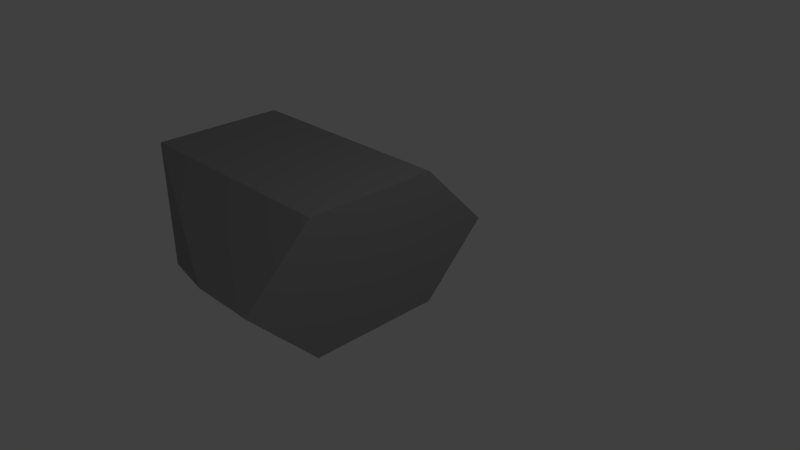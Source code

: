 # Source: plug_no_end.blend  (saved by Blender 2.73.0; exported with 4.5.12 LTS)
import bpy
from mathutils import Matrix  # noqa: F401  (used for matrix-valued properties, if any)

bpy.ops.wm.read_factory_settings(use_empty=True)
scene = bpy.context.scene
scene.name = 'Scene'

# ---- collections
col_collection_1 = bpy.data.collections.new('Collection 1'); scene.collection.children.link(col_collection_1)

# ---- materials (node trees are filled in below, after node groups)
mat_material = bpy.data.materials.new('Material')
mat_material.alpha_threshold = 0.0
mat_material.use_transparent_shadow = False
mat_material.roughness = 0.5
mat_material.specular_intensity = 0.8016
mat_material_001 = bpy.data.materials.new('Material.001')
mat_material_001.alpha_threshold = 0.0
mat_material_001.use_transparent_shadow = False
mat_material_001.diffuse_color = (0.3185, 0.3185, 0.3185, 1.0)
mat_material_001.specular_color = (0.9404, 1.0, 1.0)
mat_material_001.roughness = 0.5
mat_material_001.specular_intensity = 1.0

# ---- material node trees

# ---- world
world_world = bpy.data.worlds.new('World'); scene.world = world_world
world_world.color = (0.05088, 0.05088, 0.05088)
world_world.use_sun_shadow = False
world_world.sun_shadow_jitter_overblur = 0.0
world_world.cycles.sampling_method = 'MANUAL'
world_world.cycles.sample_map_resolution = 256

# ---- cameras
cam_camera = bpy.data.cameras.new('Camera')
cam_camera.clip_end = 100.0
cam_camera.lens = 35.0
cam_camera.sensor_width = 32.0
cam_camera.sensor_height = 18.0
cam_camera.ortho_scale = 7.314
cam_camera.dof.focus_distance = 0.0
cam_camera.dof.aperture_fstop = 128.0

# ---- lights
light_lamp = bpy.data.lights.new('Lamp', 'POINT')
light_lamp.transmission_factor = 0.0
light_lamp.cutoff_distance = 30.0
light_lamp.energy = 100.0
light_lamp.shadow_buffer_clip_start = 1.001
light_lamp.shadow_soft_size = 0.1
light_lamp.shadow_maximum_resolution = 0.006
light_lamp.use_absolute_resolution = True
light_lamp.cycles.use_multiple_importance_sampling = False

# ---- meshes
me_sphere_001 = bpy.data.meshes.new('Sphere.001')
me_sphere_001.from_pydata([(-1.003, -1.166, -0.004024), (-1.002, 0.8382, -0.004024), (1.001, 0.8397, -0.004024), (1.001, -1.164, -0.004024), (2.012, -0.1968, -0.005839), (-2.014, -0.1298, -0.005839), (-1.003, -1.166, -1.005), (-1.002, 0.8382, -1.005), (1.001, 0.8397, -1.005), (1.001, -1.164, -1.005), (2.012, -0.1968, -1.007), (-2.014, -0.1298, -1.007), (-1.001, -1.166, -3.48), (-1.0, 0.8381, -3.48), (1.003, 0.8396, -3.48), (1.003, -1.164, -3.48), (-1.003, -1.166, -0.004024), (-1.002, 0.8382, -0.004024), (1.001, 0.8397, -0.004024), (1.001, -1.164, -0.004024), (2.012, -0.1968, -0.005839), (-2.014, -0.1298, -0.005839), (-1.003, -1.166, -0.004024), (-1.002, 0.8382, -0.004024), (1.001, 0.8397, -0.004024), (1.001, -1.164, -0.004024), (2.012, -0.1968, -0.005839), (-2.014, -0.1298, -0.005839), (-1.001, -1.166, -3.48), (-1.0, 0.8381, -3.48), (1.003, 0.8396, -3.48), (1.003, -1.164, -3.48), (-1.001, -1.166, -3.48), (-1.0, 0.8381, -3.48), (1.003, 0.8396, -3.48), (1.003, -1.164, -3.48), (-1.001, -1.166, -3.48), (-1.0, 0.8381, -3.48), (1.003, 0.8396, -3.48), (1.003, -1.164, -3.48)], [], [(20, 19, 25, 26), (0, 5, 21, 16), (4, 3, 19, 20), (2, 4, 20, 18), (5, 1, 17, 21), (3, 0, 16, 19), (3, 9, 10, 4), (5, 11, 6, 0), (1, 7, 11, 5), (4, 10, 8, 2), (0, 6, 9, 3), (2, 8, 7, 1), (12, 15, 31, 28), (8, 10, 14), (7, 8, 14, 13), (13, 11, 7), (12, 11, 13), (6, 11, 12), (9, 6, 12, 15), (15, 10, 9), (14, 10, 15), (1, 2, 18, 17), (23, 27, 22, 25, 26, 24), (16, 21, 27, 22), (21, 17, 23, 27), (18, 20, 26, 24), (17, 18, 24, 23), (19, 16, 22, 25), (28, 31, 35, 32), (15, 14, 30, 31), (14, 13, 29, 30), (13, 12, 28, 29), (32, 35, 39, 36), (31, 30, 34, 35), (30, 29, 33, 34), (29, 28, 32, 33), (39, 36, 37, 38), (35, 34, 38, 39), (34, 33, 37, 38), (33, 32, 36, 37)])
me_sphere_001.polygons.foreach_set('material_index', [1, 1, 1, 1, 1, 1, 1, 1, 1, 1, 1, 1, 1, 1, 1, 1, 1, 1, 1, 1, 1, 1, 1, 1, 1, 1, 1, 1, 1, 1, 1, 1, 1, 1, 1, 1, 1, 1, 1, 1])
me_sphere_001.materials.append(mat_material)
me_sphere_001.materials.append(mat_material_001)
me_sphere_001.use_remesh_preserve_volume = False
me_sphere_001.use_remesh_preserve_attributes = False
me_sphere_001.use_mirror_vertex_groups = False
me_sphere_001.update()

# ---- objects
ob_plug = bpy.data.objects.new('plug', me_sphere_001)
ob_lamp = bpy.data.objects.new('Lamp', light_lamp)
ob_camera = bpy.data.objects.new('Camera', cam_camera)

# ---- transforms, parenting, visibility, modifiers, constraints
ob_plug.location = (0.0, 0.0, 0.0)
ob_plug.rotation_euler = (1.571, 0.0, 1.571)
ob_plug.lineart.crease_threshold = 0.0
ob_lamp.location = (4.077, 1.039, 5.921)
ob_lamp.rotation_euler = (0.6503, 0.05522, 1.866)
ob_lamp.scale = (1.012, 1.012, 1.012)
ob_lamp.lock_rotations_4d = False
ob_lamp.empty_display_type = 'ARROWS'
ob_lamp.color = (0.0, 0.0, 0.0, 0.0)
ob_lamp.lineart.crease_threshold = 0.0
ob_camera.location = (7.522, -6.563, 5.354)
ob_camera.rotation_euler = (1.109, 0.01082, 0.8149)
ob_camera.scale = (1.012, 1.012, 1.012)
ob_camera.lock_rotations_4d = False
ob_camera.empty_display_type = 'ARROWS'
ob_camera.color = (0.0, 0.0, 0.0, 0.0)
ob_camera.display_type = 'WIRE'
ob_camera.lineart.crease_threshold = 0.0

# ---- collection membership
col_collection_1.objects.link(ob_plug)
col_collection_1.objects.link(ob_lamp)
col_collection_1.objects.link(ob_camera)

# ---- scene / render settings (as saved in the file)
scene.camera = ob_camera
scene.frame_start = 1; scene.frame_end = 250; scene.frame_set(131)
scene.render.engine = 'BLENDER_EEVEE_NEXT'
scene.render.dither_intensity = 0.0
scene.cycles.use_denoising = False
scene.cycles.samples = 10
scene.cycles.sampling_pattern = 'TABULATED_SOBOL'
scene.cycles.light_sampling_threshold = 0.0
scene.cycles.use_adaptive_sampling = False
scene.cycles.use_light_tree = False
scene.cycles.blur_glossy = 0.0
scene.cycles.pixel_filter_type = 'GAUSSIAN'
scene.cycles.sample_clamp_indirect = 0.0
scene.view_settings.view_transform = 'Standard'
scene.unit_settings.scale_length = 0.01
bpy.context.view_layer.update()
